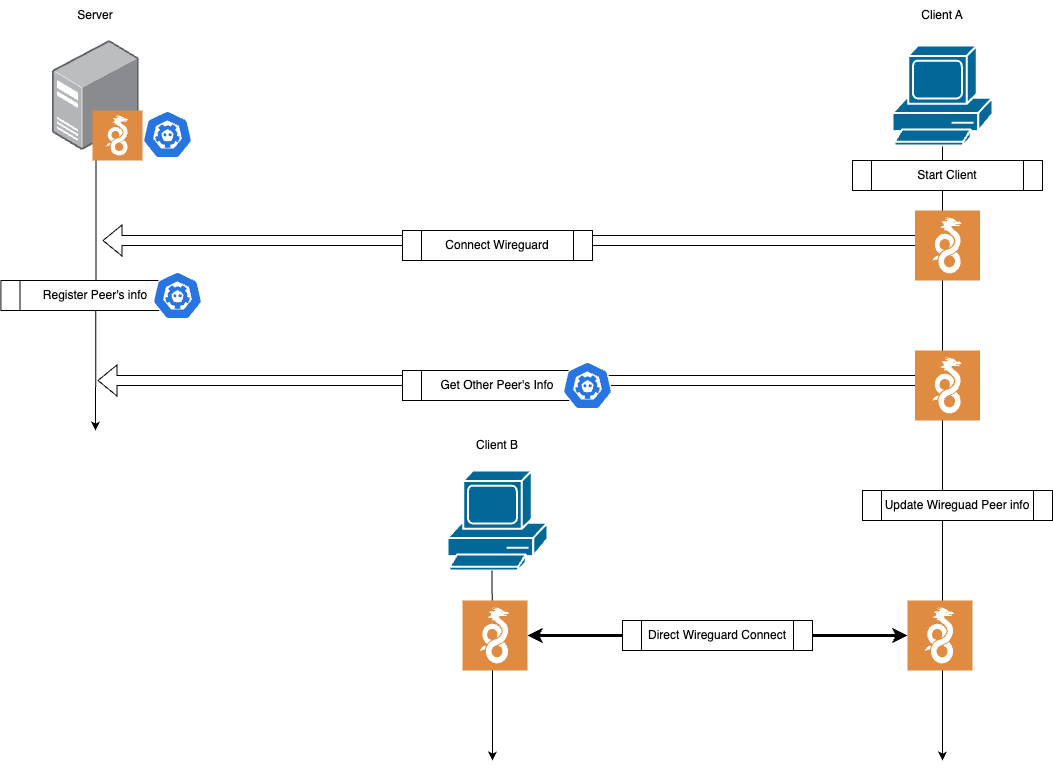

The diagram above was exported from draw.io. Its source (the exported page's mxGraphModel, read from the mxfile embedded in the PNG):
<mxGraphModel dx="1626" dy="855" grid="1" gridSize="10" guides="1" tooltips="1" connect="1" arrows="1" fold="1" page="1" pageScale="1" pageWidth="1169" pageHeight="827" math="0" shadow="0">
  <root>
    <mxCell id="0" />
    <mxCell id="1" parent="0" />
    <mxCell id="IFWflQ8ciJN5Wltg9-C7-6" style="edgeStyle=orthogonalEdgeStyle;rounded=0;orthogonalLoop=1;jettySize=auto;html=1;" edge="1" parent="1" source="IFWflQ8ciJN5Wltg9-C7-1">
      <mxGeometry relative="1" as="geometry">
        <mxPoint x="163" y="470" as="targetPoint" />
      </mxGeometry>
    </mxCell>
    <mxCell id="IFWflQ8ciJN5Wltg9-C7-1" value="" style="image;points=[];aspect=fixed;html=1;align=center;shadow=0;dashed=0;image=img/lib/allied_telesis/computer_and_terminals/Server_Desktop.svg;" vertex="1" parent="1">
      <mxGeometry x="120" y="80" width="86.78" height="110" as="geometry" />
    </mxCell>
    <mxCell id="IFWflQ8ciJN5Wltg9-C7-7" style="edgeStyle=orthogonalEdgeStyle;rounded=0;orthogonalLoop=1;jettySize=auto;html=1;" edge="1" parent="1" source="IFWflQ8ciJN5Wltg9-C7-2">
      <mxGeometry relative="1" as="geometry">
        <mxPoint x="1010" y="800" as="targetPoint" />
      </mxGeometry>
    </mxCell>
    <mxCell id="IFWflQ8ciJN5Wltg9-C7-2" value="" style="shape=mxgraph.cisco.computers_and_peripherals.pc;html=1;pointerEvents=1;dashed=0;fillColor=#036897;strokeColor=#ffffff;strokeWidth=2;verticalLabelPosition=bottom;verticalAlign=top;align=center;outlineConnect=0;" vertex="1" parent="1">
      <mxGeometry x="960" y="85" width="100" height="100" as="geometry" />
    </mxCell>
    <mxCell id="IFWflQ8ciJN5Wltg9-C7-3" value="Server" style="text;html=1;align=center;verticalAlign=middle;whiteSpace=wrap;rounded=0;" vertex="1" parent="1">
      <mxGeometry x="133.39" y="40" width="60" height="30" as="geometry" />
    </mxCell>
    <mxCell id="IFWflQ8ciJN5Wltg9-C7-4" value="Client A" style="text;html=1;align=center;verticalAlign=middle;whiteSpace=wrap;rounded=0;" vertex="1" parent="1">
      <mxGeometry x="980" y="40" width="60" height="30" as="geometry" />
    </mxCell>
    <mxCell id="IFWflQ8ciJN5Wltg9-C7-8" value="Start Client" style="shape=process;whiteSpace=wrap;html=1;backgroundOutline=1;" vertex="1" parent="1">
      <mxGeometry x="920" y="200" width="190" height="30" as="geometry" />
    </mxCell>
    <mxCell id="IFWflQ8ciJN5Wltg9-C7-11" value="" style="shape=flexArrow;endArrow=classic;html=1;rounded=0;" edge="1" parent="1">
      <mxGeometry width="50" height="50" relative="1" as="geometry">
        <mxPoint x="1010" y="280" as="sourcePoint" />
        <mxPoint x="170" y="280" as="targetPoint" />
      </mxGeometry>
    </mxCell>
    <mxCell id="IFWflQ8ciJN5Wltg9-C7-10" value="" style="sketch=0;pointerEvents=1;shadow=0;dashed=0;html=1;strokeColor=none;fillColor=#DF8C42;labelPosition=center;verticalLabelPosition=bottom;verticalAlign=top;align=center;outlineConnect=0;shape=mxgraph.veeam2.wireguard;" vertex="1" parent="1">
      <mxGeometry x="982.5" y="250" width="65" height="70" as="geometry" />
    </mxCell>
    <mxCell id="IFWflQ8ciJN5Wltg9-C7-12" value="Connect Wireguard" style="shape=process;whiteSpace=wrap;html=1;backgroundOutline=1;" vertex="1" parent="1">
      <mxGeometry x="470" y="270" width="190" height="30" as="geometry" />
    </mxCell>
    <mxCell id="IFWflQ8ciJN5Wltg9-C7-14" value="Register Peer's info" style="shape=process;whiteSpace=wrap;html=1;backgroundOutline=1;" vertex="1" parent="1">
      <mxGeometry x="68.39" y="320" width="190" height="30" as="geometry" />
    </mxCell>
    <mxCell id="IFWflQ8ciJN5Wltg9-C7-15" value="" style="shape=flexArrow;endArrow=classic;html=1;rounded=0;" edge="1" parent="1">
      <mxGeometry width="50" height="50" relative="1" as="geometry">
        <mxPoint x="1005" y="420" as="sourcePoint" />
        <mxPoint x="165" y="420" as="targetPoint" />
      </mxGeometry>
    </mxCell>
    <mxCell id="IFWflQ8ciJN5Wltg9-C7-16" value="" style="sketch=0;pointerEvents=1;shadow=0;dashed=0;html=1;strokeColor=none;fillColor=#DF8C42;labelPosition=center;verticalLabelPosition=bottom;verticalAlign=top;align=center;outlineConnect=0;shape=mxgraph.veeam2.wireguard;" vertex="1" parent="1">
      <mxGeometry x="982.5" y="390" width="65" height="70" as="geometry" />
    </mxCell>
    <mxCell id="IFWflQ8ciJN5Wltg9-C7-17" value="Get Other Peer's Info" style="shape=process;whiteSpace=wrap;html=1;backgroundOutline=1;" vertex="1" parent="1">
      <mxGeometry x="470" y="410" width="190" height="30" as="geometry" />
    </mxCell>
    <mxCell id="IFWflQ8ciJN5Wltg9-C7-18" value="" style="shape=mxgraph.cisco.computers_and_peripherals.pc;html=1;pointerEvents=1;dashed=0;fillColor=#036897;strokeColor=#ffffff;strokeWidth=2;verticalLabelPosition=bottom;verticalAlign=top;align=center;outlineConnect=0;" vertex="1" parent="1">
      <mxGeometry x="515" y="510" width="100" height="100" as="geometry" />
    </mxCell>
    <mxCell id="IFWflQ8ciJN5Wltg9-C7-19" style="edgeStyle=orthogonalEdgeStyle;rounded=0;orthogonalLoop=1;jettySize=auto;html=1;" edge="1" parent="1">
      <mxGeometry relative="1" as="geometry">
        <mxPoint x="560" y="800" as="targetPoint" />
        <mxPoint x="559.5" y="610" as="sourcePoint" />
      </mxGeometry>
    </mxCell>
    <mxCell id="IFWflQ8ciJN5Wltg9-C7-20" value="Client B" style="text;html=1;align=center;verticalAlign=middle;whiteSpace=wrap;rounded=0;" vertex="1" parent="1">
      <mxGeometry x="535" y="470" width="60" height="30" as="geometry" />
    </mxCell>
    <mxCell id="IFWflQ8ciJN5Wltg9-C7-24" style="edgeStyle=orthogonalEdgeStyle;rounded=0;orthogonalLoop=1;jettySize=auto;html=1;startArrow=classic;startFill=1;strokeWidth=3;" edge="1" parent="1" source="IFWflQ8ciJN5Wltg9-C7-21" target="IFWflQ8ciJN5Wltg9-C7-22">
      <mxGeometry relative="1" as="geometry" />
    </mxCell>
    <mxCell id="IFWflQ8ciJN5Wltg9-C7-21" value="" style="sketch=0;pointerEvents=1;shadow=0;dashed=0;html=1;strokeColor=none;fillColor=#DF8C42;labelPosition=center;verticalLabelPosition=bottom;verticalAlign=top;align=center;outlineConnect=0;shape=mxgraph.veeam2.wireguard;" vertex="1" parent="1">
      <mxGeometry x="975" y="640" width="65" height="70" as="geometry" />
    </mxCell>
    <mxCell id="IFWflQ8ciJN5Wltg9-C7-22" value="" style="sketch=0;pointerEvents=1;shadow=0;dashed=0;html=1;strokeColor=none;fillColor=#DF8C42;labelPosition=center;verticalLabelPosition=bottom;verticalAlign=top;align=center;outlineConnect=0;shape=mxgraph.veeam2.wireguard;" vertex="1" parent="1">
      <mxGeometry x="530" y="640" width="65" height="70" as="geometry" />
    </mxCell>
    <mxCell id="IFWflQ8ciJN5Wltg9-C7-26" value="Direct Wireguard Connect" style="shape=process;whiteSpace=wrap;html=1;backgroundOutline=1;" vertex="1" parent="1">
      <mxGeometry x="690" y="660" width="190" height="30" as="geometry" />
    </mxCell>
    <mxCell id="IFWflQ8ciJN5Wltg9-C7-27" value="" style="sketch=0;pointerEvents=1;shadow=0;dashed=0;html=1;strokeColor=none;fillColor=#DF8C42;labelPosition=center;verticalLabelPosition=bottom;verticalAlign=top;align=center;outlineConnect=0;shape=mxgraph.veeam2.wireguard;" vertex="1" parent="1">
      <mxGeometry x="160" y="150" width="50" height="50" as="geometry" />
    </mxCell>
    <mxCell id="IFWflQ8ciJN5Wltg9-C7-28" value="" style="aspect=fixed;sketch=0;html=1;dashed=0;whitespace=wrap;verticalLabelPosition=bottom;verticalAlign=top;fillColor=#2875E2;strokeColor=#ffffff;points=[[0.005,0.63,0],[0.1,0.2,0],[0.9,0.2,0],[0.5,0,0],[0.995,0.63,0],[0.72,0.99,0],[0.5,1,0],[0.28,0.99,0]];shape=mxgraph.kubernetes.icon2;prIcon=etcd" vertex="1" parent="1">
      <mxGeometry x="210" y="150" width="50" height="48" as="geometry" />
    </mxCell>
    <mxCell id="IFWflQ8ciJN5Wltg9-C7-32" value="" style="aspect=fixed;sketch=0;html=1;dashed=0;whitespace=wrap;verticalLabelPosition=bottom;verticalAlign=top;fillColor=#2875E2;strokeColor=#ffffff;points=[[0.005,0.63,0],[0.1,0.2,0],[0.9,0.2,0],[0.5,0,0],[0.995,0.63,0],[0.72,0.99,0],[0.5,1,0],[0.28,0.99,0]];shape=mxgraph.kubernetes.icon2;prIcon=etcd" vertex="1" parent="1">
      <mxGeometry x="630" y="401" width="50" height="48" as="geometry" />
    </mxCell>
    <mxCell id="IFWflQ8ciJN5Wltg9-C7-33" value="Update Wireguad Peer info" style="shape=process;whiteSpace=wrap;html=1;backgroundOutline=1;" vertex="1" parent="1">
      <mxGeometry x="930" y="530" width="190" height="30" as="geometry" />
    </mxCell>
    <mxCell id="IFWflQ8ciJN5Wltg9-C7-35" value="" style="aspect=fixed;sketch=0;html=1;dashed=0;whitespace=wrap;verticalLabelPosition=bottom;verticalAlign=top;fillColor=#2875E2;strokeColor=#ffffff;points=[[0.005,0.63,0],[0.1,0.2,0],[0.9,0.2,0],[0.5,0,0],[0.995,0.63,0],[0.72,0.99,0],[0.5,1,0],[0.28,0.99,0]];shape=mxgraph.kubernetes.icon2;prIcon=etcd" vertex="1" parent="1">
      <mxGeometry x="220" y="311" width="50" height="48" as="geometry" />
    </mxCell>
  </root>
</mxGraphModel>